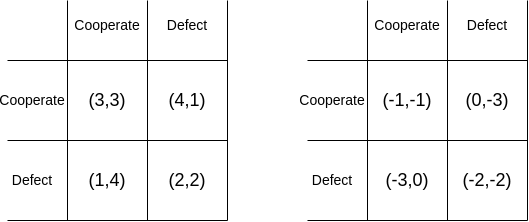

The diagram above was exported from draw.io. Its source (the exported page's mxGraphModel, read from the mxfile embedded in the PNG):
<mxGraphModel dx="1430" dy="987" grid="1" gridSize="10" guides="1" tooltips="1" connect="1" arrows="1" fold="1" page="1" pageScale="1" pageWidth="827" pageHeight="1169" math="0" shadow="0">
  <root>
    <mxCell id="0" />
    <mxCell id="1" parent="0" />
    <mxCell id="zroL42OdSPZUwYCc-i9O-2" value="" style="endArrow=none;html=1;rounded=0;" edge="1" parent="1">
      <mxGeometry width="50" height="50" relative="1" as="geometry">
        <mxPoint x="160" y="440" as="sourcePoint" />
        <mxPoint x="160" y="220" as="targetPoint" />
      </mxGeometry>
    </mxCell>
    <mxCell id="zroL42OdSPZUwYCc-i9O-3" value="" style="endArrow=none;html=1;rounded=0;" edge="1" parent="1">
      <mxGeometry width="50" height="50" relative="1" as="geometry">
        <mxPoint x="240" y="440" as="sourcePoint" />
        <mxPoint x="240" y="220" as="targetPoint" />
      </mxGeometry>
    </mxCell>
    <mxCell id="zroL42OdSPZUwYCc-i9O-4" value="" style="endArrow=none;html=1;rounded=0;" edge="1" parent="1">
      <mxGeometry width="50" height="50" relative="1" as="geometry">
        <mxPoint x="320" y="440" as="sourcePoint" />
        <mxPoint x="320" y="220" as="targetPoint" />
      </mxGeometry>
    </mxCell>
    <mxCell id="zroL42OdSPZUwYCc-i9O-5" value="" style="endArrow=none;html=1;rounded=0;" edge="1" parent="1">
      <mxGeometry width="50" height="50" relative="1" as="geometry">
        <mxPoint x="320" y="280" as="sourcePoint" />
        <mxPoint x="100" y="280" as="targetPoint" />
      </mxGeometry>
    </mxCell>
    <mxCell id="zroL42OdSPZUwYCc-i9O-6" value="" style="endArrow=none;html=1;rounded=0;" edge="1" parent="1">
      <mxGeometry width="50" height="50" relative="1" as="geometry">
        <mxPoint x="320" y="360" as="sourcePoint" />
        <mxPoint x="100" y="360" as="targetPoint" />
      </mxGeometry>
    </mxCell>
    <mxCell id="zroL42OdSPZUwYCc-i9O-7" value="" style="endArrow=none;html=1;rounded=0;" edge="1" parent="1">
      <mxGeometry width="50" height="50" relative="1" as="geometry">
        <mxPoint x="320" y="440" as="sourcePoint" />
        <mxPoint x="100" y="440" as="targetPoint" />
      </mxGeometry>
    </mxCell>
    <mxCell id="zroL42OdSPZUwYCc-i9O-8" value="&lt;font style=&quot;font-size: 14px;&quot;&gt;Cooperate&lt;/font&gt;" style="text;html=1;strokeColor=none;fillColor=none;align=center;verticalAlign=middle;whiteSpace=wrap;rounded=0;" vertex="1" parent="1">
      <mxGeometry x="170" y="230" width="60" height="30" as="geometry" />
    </mxCell>
    <mxCell id="zroL42OdSPZUwYCc-i9O-9" value="&lt;font style=&quot;font-size: 14px;&quot;&gt;Defect&lt;/font&gt;" style="text;html=1;strokeColor=none;fillColor=none;align=center;verticalAlign=middle;whiteSpace=wrap;rounded=0;" vertex="1" parent="1">
      <mxGeometry x="250" y="230" width="60" height="30" as="geometry" />
    </mxCell>
    <mxCell id="zroL42OdSPZUwYCc-i9O-11" value="&lt;font style=&quot;font-size: 14px;&quot;&gt;Cooperate&lt;/font&gt;" style="text;html=1;strokeColor=none;fillColor=none;align=center;verticalAlign=middle;whiteSpace=wrap;rounded=0;" vertex="1" parent="1">
      <mxGeometry x="100" y="300" width="50" height="40" as="geometry" />
    </mxCell>
    <mxCell id="zroL42OdSPZUwYCc-i9O-12" value="&lt;font style=&quot;font-size: 14px;&quot;&gt;Defect&lt;/font&gt;" style="text;html=1;strokeColor=none;fillColor=none;align=center;verticalAlign=middle;whiteSpace=wrap;rounded=0;" vertex="1" parent="1">
      <mxGeometry x="100" y="380" width="50" height="40" as="geometry" />
    </mxCell>
    <mxCell id="zroL42OdSPZUwYCc-i9O-13" value="&lt;font style=&quot;font-size: 18px;&quot;&gt;(3,3)&lt;/font&gt;" style="text;html=1;strokeColor=none;fillColor=none;align=center;verticalAlign=middle;whiteSpace=wrap;rounded=0;" vertex="1" parent="1">
      <mxGeometry x="170" y="305" width="60" height="30" as="geometry" />
    </mxCell>
    <mxCell id="zroL42OdSPZUwYCc-i9O-14" value="&lt;font style=&quot;font-size: 18px;&quot;&gt;(4,1)&lt;/font&gt;" style="text;html=1;strokeColor=none;fillColor=none;align=center;verticalAlign=middle;whiteSpace=wrap;rounded=0;" vertex="1" parent="1">
      <mxGeometry x="250" y="305" width="60" height="30" as="geometry" />
    </mxCell>
    <mxCell id="zroL42OdSPZUwYCc-i9O-15" value="&lt;font style=&quot;font-size: 18px;&quot;&gt;(1,4)&lt;/font&gt;" style="text;html=1;strokeColor=none;fillColor=none;align=center;verticalAlign=middle;whiteSpace=wrap;rounded=0;" vertex="1" parent="1">
      <mxGeometry x="170" y="385" width="60" height="30" as="geometry" />
    </mxCell>
    <mxCell id="zroL42OdSPZUwYCc-i9O-16" value="&lt;font style=&quot;font-size: 18px;&quot;&gt;(2,2)&lt;/font&gt;" style="text;html=1;strokeColor=none;fillColor=none;align=center;verticalAlign=middle;whiteSpace=wrap;rounded=0;" vertex="1" parent="1">
      <mxGeometry x="250" y="385" width="60" height="30" as="geometry" />
    </mxCell>
    <mxCell id="zroL42OdSPZUwYCc-i9O-17" value="" style="endArrow=none;html=1;rounded=0;" edge="1" parent="1">
      <mxGeometry width="50" height="50" relative="1" as="geometry">
        <mxPoint x="460" y="440" as="sourcePoint" />
        <mxPoint x="460" y="220" as="targetPoint" />
      </mxGeometry>
    </mxCell>
    <mxCell id="zroL42OdSPZUwYCc-i9O-18" value="" style="endArrow=none;html=1;rounded=0;" edge="1" parent="1">
      <mxGeometry width="50" height="50" relative="1" as="geometry">
        <mxPoint x="540" y="440" as="sourcePoint" />
        <mxPoint x="540" y="220" as="targetPoint" />
      </mxGeometry>
    </mxCell>
    <mxCell id="zroL42OdSPZUwYCc-i9O-19" value="" style="endArrow=none;html=1;rounded=0;" edge="1" parent="1">
      <mxGeometry width="50" height="50" relative="1" as="geometry">
        <mxPoint x="620" y="440" as="sourcePoint" />
        <mxPoint x="620" y="220" as="targetPoint" />
      </mxGeometry>
    </mxCell>
    <mxCell id="zroL42OdSPZUwYCc-i9O-20" value="" style="endArrow=none;html=1;rounded=0;" edge="1" parent="1">
      <mxGeometry width="50" height="50" relative="1" as="geometry">
        <mxPoint x="620" y="280" as="sourcePoint" />
        <mxPoint x="400" y="280" as="targetPoint" />
      </mxGeometry>
    </mxCell>
    <mxCell id="zroL42OdSPZUwYCc-i9O-21" value="" style="endArrow=none;html=1;rounded=0;" edge="1" parent="1">
      <mxGeometry width="50" height="50" relative="1" as="geometry">
        <mxPoint x="620" y="360" as="sourcePoint" />
        <mxPoint x="400" y="360" as="targetPoint" />
      </mxGeometry>
    </mxCell>
    <mxCell id="zroL42OdSPZUwYCc-i9O-22" value="" style="endArrow=none;html=1;rounded=0;" edge="1" parent="1">
      <mxGeometry width="50" height="50" relative="1" as="geometry">
        <mxPoint x="620" y="440" as="sourcePoint" />
        <mxPoint x="400" y="440" as="targetPoint" />
      </mxGeometry>
    </mxCell>
    <mxCell id="zroL42OdSPZUwYCc-i9O-23" value="&lt;font style=&quot;font-size: 14px;&quot;&gt;Cooperate&lt;/font&gt;" style="text;html=1;strokeColor=none;fillColor=none;align=center;verticalAlign=middle;whiteSpace=wrap;rounded=0;" vertex="1" parent="1">
      <mxGeometry x="470" y="230" width="60" height="30" as="geometry" />
    </mxCell>
    <mxCell id="zroL42OdSPZUwYCc-i9O-24" value="&lt;font style=&quot;font-size: 14px;&quot;&gt;Defect&lt;/font&gt;" style="text;html=1;strokeColor=none;fillColor=none;align=center;verticalAlign=middle;whiteSpace=wrap;rounded=0;" vertex="1" parent="1">
      <mxGeometry x="550" y="230" width="60" height="30" as="geometry" />
    </mxCell>
    <mxCell id="zroL42OdSPZUwYCc-i9O-25" value="&lt;font style=&quot;font-size: 14px;&quot;&gt;Cooperate&lt;/font&gt;" style="text;html=1;strokeColor=none;fillColor=none;align=center;verticalAlign=middle;whiteSpace=wrap;rounded=0;" vertex="1" parent="1">
      <mxGeometry x="400" y="300" width="50" height="40" as="geometry" />
    </mxCell>
    <mxCell id="zroL42OdSPZUwYCc-i9O-26" value="&lt;font style=&quot;font-size: 14px;&quot;&gt;Defect&lt;/font&gt;" style="text;html=1;strokeColor=none;fillColor=none;align=center;verticalAlign=middle;whiteSpace=wrap;rounded=0;" vertex="1" parent="1">
      <mxGeometry x="400" y="380" width="50" height="40" as="geometry" />
    </mxCell>
    <mxCell id="zroL42OdSPZUwYCc-i9O-27" value="&lt;font style=&quot;font-size: 18px;&quot;&gt;(-1,-1)&lt;/font&gt;" style="text;html=1;strokeColor=none;fillColor=none;align=center;verticalAlign=middle;whiteSpace=wrap;rounded=0;" vertex="1" parent="1">
      <mxGeometry x="470" y="305" width="60" height="30" as="geometry" />
    </mxCell>
    <mxCell id="zroL42OdSPZUwYCc-i9O-28" value="&lt;font style=&quot;font-size: 18px;&quot;&gt;(0,-3)&lt;/font&gt;" style="text;html=1;strokeColor=none;fillColor=none;align=center;verticalAlign=middle;whiteSpace=wrap;rounded=0;" vertex="1" parent="1">
      <mxGeometry x="550" y="305" width="60" height="30" as="geometry" />
    </mxCell>
    <mxCell id="zroL42OdSPZUwYCc-i9O-29" value="&lt;font style=&quot;font-size: 18px;&quot;&gt;(-3,0)&lt;/font&gt;" style="text;html=1;strokeColor=none;fillColor=none;align=center;verticalAlign=middle;whiteSpace=wrap;rounded=0;" vertex="1" parent="1">
      <mxGeometry x="470" y="385" width="60" height="30" as="geometry" />
    </mxCell>
    <mxCell id="zroL42OdSPZUwYCc-i9O-30" value="&lt;font style=&quot;font-size: 18px;&quot;&gt;(-2,-2)&lt;/font&gt;" style="text;html=1;strokeColor=none;fillColor=none;align=center;verticalAlign=middle;whiteSpace=wrap;rounded=0;" vertex="1" parent="1">
      <mxGeometry x="550" y="385" width="60" height="30" as="geometry" />
    </mxCell>
  </root>
</mxGraphModel>